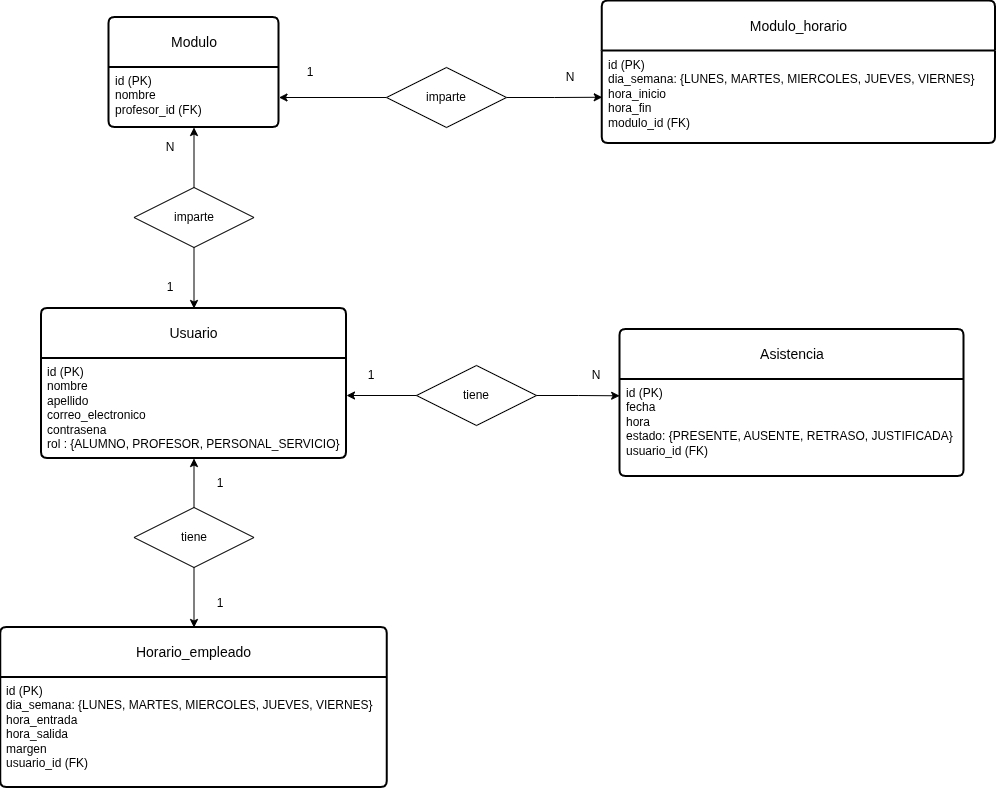

The diagram above was exported from draw.io. Its source (the exported page's mxGraphModel, read from the mxfile embedded in the PNG):
<mxGraphModel dx="1665" dy="879" grid="1" gridSize="10" guides="1" tooltips="1" connect="1" arrows="1" fold="1" page="1" pageScale="1" pageWidth="1169" pageHeight="827" math="0" shadow="0">
  <root>
    <mxCell id="0" />
    <mxCell id="1" parent="0" />
    <mxCell id="zzvY6-NmiK12u_Z9rq9a-1" parent="1" style="swimlane;childLayout=stackLayout;horizontal=1;startSize=50;horizontalStack=0;rounded=1;fontSize=14;fontStyle=0;strokeWidth=2;resizeParent=0;resizeLast=1;shadow=0;dashed=0;align=center;arcSize=4;whiteSpace=wrap;html=1;" value="Usuario" vertex="1">
      <mxGeometry height="150" width="305" x="126" y="331" as="geometry" />
    </mxCell>
    <mxCell id="zzvY6-NmiK12u_Z9rq9a-2" parent="zzvY6-NmiK12u_Z9rq9a-1" style="align=left;strokeColor=none;fillColor=none;spacingLeft=4;spacingRight=4;fontSize=12;verticalAlign=top;resizable=0;rotatable=0;part=1;html=1;whiteSpace=wrap;" value="&lt;div&gt;id (PK)&lt;/div&gt;nombre&lt;div&gt;apellido&lt;/div&gt;&lt;div&gt;correo_electronico&lt;/div&gt;&lt;div&gt;contrasena&lt;/div&gt;&lt;div&gt;rol&amp;nbsp;: {ALUMNO, PROFESOR, PERSONAL_SERVICIO}&lt;/div&gt;" vertex="1">
      <mxGeometry height="100" width="305" y="50" as="geometry" />
    </mxCell>
    <mxCell id="B-p1TW7vkvRWldWKi2yo-6" parent="1" style="swimlane;childLayout=stackLayout;horizontal=1;startSize=50;horizontalStack=0;rounded=1;fontSize=14;fontStyle=0;strokeWidth=2;resizeParent=0;resizeLast=1;shadow=0;dashed=0;align=center;arcSize=4;whiteSpace=wrap;html=1;" value="Asistencia" vertex="1">
      <mxGeometry height="147" width="344" x="704.5" y="352" as="geometry" />
    </mxCell>
    <mxCell id="B-p1TW7vkvRWldWKi2yo-7" parent="B-p1TW7vkvRWldWKi2yo-6" style="align=left;strokeColor=none;fillColor=none;spacingLeft=4;spacingRight=4;fontSize=12;verticalAlign=top;resizable=0;rotatable=0;part=1;html=1;whiteSpace=wrap;" value="&lt;div&gt;id (PK)&lt;/div&gt;&lt;div&gt;fecha&amp;nbsp;&lt;/div&gt;&lt;div&gt;hora&lt;/div&gt;&lt;div&gt;estado: {PRESENTE, AUSENTE, RETRASO, JUSTIFICADA}&lt;/div&gt;&lt;div&gt;&lt;span style=&quot;background-color: transparent; color: light-dark(rgb(0, 0, 0), rgb(255, 255, 255));&quot;&gt;usuario_id (FK)&lt;/span&gt;&lt;/div&gt;" vertex="1">
      <mxGeometry height="97" width="344" y="50" as="geometry" />
    </mxCell>
    <mxCell id="B-p1TW7vkvRWldWKi2yo-10" parent="1" style="text;html=1;whiteSpace=wrap;strokeColor=none;fillColor=none;align=center;verticalAlign=middle;rounded=0;" value="N" vertex="1">
      <mxGeometry height="20" width="30" x="666" y="388" as="geometry" />
    </mxCell>
    <mxCell id="B-p1TW7vkvRWldWKi2yo-30" parent="1" style="shape=rhombus;perimeter=rhombusPerimeter;whiteSpace=wrap;html=1;align=center;" value="tiene" vertex="1">
      <mxGeometry height="60" width="120" x="501" y="388" as="geometry" />
    </mxCell>
    <mxCell id="B-p1TW7vkvRWldWKi2yo-44" parent="1" style="text;html=1;whiteSpace=wrap;strokeColor=none;fillColor=none;align=center;verticalAlign=middle;rounded=0;" value="1" vertex="1">
      <mxGeometry height="20" width="30" x="441" y="388" as="geometry" />
    </mxCell>
    <mxCell id="VXoq5kR6O4S98uPNfBs5-1" edge="1" parent="1" source="B-p1TW7vkvRWldWKi2yo-30" style="edgeStyle=orthogonalEdgeStyle;rounded=0;orthogonalLoop=1;jettySize=auto;html=1;">
      <mxGeometry relative="1" as="geometry">
        <mxPoint x="431" y="418" as="targetPoint" />
      </mxGeometry>
    </mxCell>
    <mxCell id="VXoq5kR6O4S98uPNfBs5-2" edge="1" parent="1" source="B-p1TW7vkvRWldWKi2yo-30" style="edgeStyle=orthogonalEdgeStyle;rounded=0;orthogonalLoop=1;jettySize=auto;html=1;entryX=-0.001;entryY=0.168;entryDx=0;entryDy=0;entryPerimeter=0;" target="B-p1TW7vkvRWldWKi2yo-7">
      <mxGeometry relative="1" as="geometry" />
    </mxCell>
    <mxCell id="8H1PCOW2h-kCMFG3iSMr-1" parent="1" style="swimlane;childLayout=stackLayout;horizontal=1;startSize=50;horizontalStack=0;rounded=1;fontSize=14;fontStyle=0;strokeWidth=2;resizeParent=0;resizeLast=1;shadow=0;dashed=0;align=center;arcSize=4;whiteSpace=wrap;html=1;" value="Horario_empleado" vertex="1">
      <mxGeometry height="160" width="386.5" x="85.25" y="650" as="geometry" />
    </mxCell>
    <mxCell id="8H1PCOW2h-kCMFG3iSMr-2" parent="8H1PCOW2h-kCMFG3iSMr-1" style="align=left;strokeColor=none;fillColor=none;spacingLeft=4;spacingRight=4;fontSize=12;verticalAlign=top;resizable=0;rotatable=0;part=1;html=1;whiteSpace=wrap;" value="id (PK)&lt;div&gt;&lt;div&gt;dia_semana: {LUNES, MARTES, MIERCOLES, JUEVES, VIERNES}&lt;/div&gt;&lt;div&gt;hora_entrada&lt;/div&gt;&lt;div&gt;hora_salida&lt;/div&gt;&lt;div&gt;margen&lt;/div&gt;&lt;div&gt;usuario_id (FK)&lt;/div&gt;&lt;/div&gt;" vertex="1">
      <mxGeometry height="110" width="386.5" y="50" as="geometry" />
    </mxCell>
    <mxCell id="8H1PCOW2h-kCMFG3iSMr-3" parent="1" style="swimlane;childLayout=stackLayout;horizontal=1;startSize=50;horizontalStack=0;rounded=1;fontSize=14;fontStyle=0;strokeWidth=2;resizeParent=0;resizeLast=1;shadow=0;dashed=0;align=center;arcSize=4;whiteSpace=wrap;html=1;" value="Modulo" vertex="1">
      <mxGeometry height="110" width="170" x="193.5" y="40" as="geometry" />
    </mxCell>
    <mxCell id="8H1PCOW2h-kCMFG3iSMr-4" parent="8H1PCOW2h-kCMFG3iSMr-3" style="align=left;strokeColor=none;fillColor=none;spacingLeft=4;spacingRight=4;fontSize=12;verticalAlign=top;resizable=0;rotatable=0;part=1;html=1;whiteSpace=wrap;" value="id (PK)&lt;div&gt;nombre&lt;/div&gt;&lt;div&gt;profesor_id (FK)&lt;/div&gt;" vertex="1">
      <mxGeometry height="60" width="170" y="50" as="geometry" />
    </mxCell>
    <mxCell id="8H1PCOW2h-kCMFG3iSMr-5" parent="1" style="swimlane;childLayout=stackLayout;horizontal=1;startSize=50;horizontalStack=0;rounded=1;fontSize=14;fontStyle=0;strokeWidth=2;resizeParent=0;resizeLast=1;shadow=0;dashed=0;align=center;arcSize=4;whiteSpace=wrap;html=1;" value="Modulo_horario" vertex="1">
      <mxGeometry height="142.5" width="393.25" x="686.75" y="23.5" as="geometry" />
    </mxCell>
    <mxCell id="8H1PCOW2h-kCMFG3iSMr-6" parent="8H1PCOW2h-kCMFG3iSMr-5" style="align=left;strokeColor=none;fillColor=none;spacingLeft=4;spacingRight=4;fontSize=12;verticalAlign=top;resizable=0;rotatable=0;part=1;html=1;whiteSpace=wrap;" value="id (PK)&lt;div&gt;dia_semana: {LUNES, MARTES, MIERCOLES, JUEVES, VIERNES}&lt;/div&gt;&lt;div&gt;hora_inicio&lt;/div&gt;&lt;div&gt;hora_fin&lt;/div&gt;&lt;div&gt;modulo_id (FK)&lt;/div&gt;" vertex="1">
      <mxGeometry height="92.5" width="393.25" y="50" as="geometry" />
    </mxCell>
    <mxCell id="8H1PCOW2h-kCMFG3iSMr-8" edge="1" parent="1" source="8H1PCOW2h-kCMFG3iSMr-7" style="edgeStyle=orthogonalEdgeStyle;rounded=0;orthogonalLoop=1;jettySize=auto;html=1;" target="8H1PCOW2h-kCMFG3iSMr-4">
      <mxGeometry relative="1" as="geometry" />
    </mxCell>
    <mxCell id="8H1PCOW2h-kCMFG3iSMr-9" edge="1" parent="1" source="8H1PCOW2h-kCMFG3iSMr-7" style="edgeStyle=orthogonalEdgeStyle;rounded=0;orthogonalLoop=1;jettySize=auto;html=1;entryX=0.5;entryY=0;entryDx=0;entryDy=0;" target="zzvY6-NmiK12u_Z9rq9a-1">
      <mxGeometry relative="1" as="geometry" />
    </mxCell>
    <mxCell id="8H1PCOW2h-kCMFG3iSMr-7" parent="1" style="shape=rhombus;perimeter=rhombusPerimeter;whiteSpace=wrap;html=1;align=center;" value="imparte" vertex="1">
      <mxGeometry height="60" width="120" x="218.5" y="210" as="geometry" />
    </mxCell>
    <mxCell id="8H1PCOW2h-kCMFG3iSMr-10" parent="1" style="text;html=1;whiteSpace=wrap;strokeColor=none;fillColor=none;align=center;verticalAlign=middle;rounded=0;" value="1" vertex="1">
      <mxGeometry height="20" width="30" x="240" y="300" as="geometry" />
    </mxCell>
    <mxCell id="8H1PCOW2h-kCMFG3iSMr-11" parent="1" style="text;html=1;whiteSpace=wrap;strokeColor=none;fillColor=none;align=center;verticalAlign=middle;rounded=0;" value="N" vertex="1">
      <mxGeometry height="20" width="30" x="240" y="160" as="geometry" />
    </mxCell>
    <mxCell id="8H1PCOW2h-kCMFG3iSMr-13" edge="1" parent="1" source="8H1PCOW2h-kCMFG3iSMr-12" style="edgeStyle=orthogonalEdgeStyle;rounded=0;orthogonalLoop=1;jettySize=auto;html=1;entryX=0.5;entryY=1;entryDx=0;entryDy=0;" target="zzvY6-NmiK12u_Z9rq9a-2">
      <mxGeometry relative="1" as="geometry" />
    </mxCell>
    <mxCell id="8H1PCOW2h-kCMFG3iSMr-14" edge="1" parent="1" source="8H1PCOW2h-kCMFG3iSMr-12" style="edgeStyle=orthogonalEdgeStyle;rounded=0;orthogonalLoop=1;jettySize=auto;html=1;entryX=0.5;entryY=0;entryDx=0;entryDy=0;" target="8H1PCOW2h-kCMFG3iSMr-1">
      <mxGeometry relative="1" as="geometry" />
    </mxCell>
    <mxCell id="8H1PCOW2h-kCMFG3iSMr-12" parent="1" style="shape=rhombus;perimeter=rhombusPerimeter;whiteSpace=wrap;html=1;align=center;" value="tiene" vertex="1">
      <mxGeometry height="60" width="120" x="218.5" y="530" as="geometry" />
    </mxCell>
    <mxCell id="8H1PCOW2h-kCMFG3iSMr-15" parent="1" style="text;html=1;whiteSpace=wrap;strokeColor=none;fillColor=none;align=center;verticalAlign=middle;rounded=0;" value="1" vertex="1">
      <mxGeometry height="20" width="30" x="290" y="496" as="geometry" />
    </mxCell>
    <mxCell id="8H1PCOW2h-kCMFG3iSMr-16" parent="1" style="text;html=1;whiteSpace=wrap;strokeColor=none;fillColor=none;align=center;verticalAlign=middle;rounded=0;" value="1" vertex="1">
      <mxGeometry height="20" width="30" x="290" y="616" as="geometry" />
    </mxCell>
    <mxCell id="8H1PCOW2h-kCMFG3iSMr-32" edge="1" parent="1" source="8H1PCOW2h-kCMFG3iSMr-22" style="edgeStyle=orthogonalEdgeStyle;rounded=0;orthogonalLoop=1;jettySize=auto;html=1;entryX=1;entryY=0.5;entryDx=0;entryDy=0;" target="8H1PCOW2h-kCMFG3iSMr-4">
      <mxGeometry relative="1" as="geometry" />
    </mxCell>
    <mxCell id="8H1PCOW2h-kCMFG3iSMr-33" edge="1" parent="1" source="8H1PCOW2h-kCMFG3iSMr-22" style="edgeStyle=orthogonalEdgeStyle;rounded=0;orthogonalLoop=1;jettySize=auto;html=1;entryX=0;entryY=0.5;entryDx=0;entryDy=0;" target="8H1PCOW2h-kCMFG3iSMr-6">
      <mxGeometry relative="1" as="geometry" />
    </mxCell>
    <mxCell id="8H1PCOW2h-kCMFG3iSMr-22" parent="1" style="shape=rhombus;perimeter=rhombusPerimeter;whiteSpace=wrap;html=1;align=center;" value="imparte" vertex="1">
      <mxGeometry height="60" width="120" x="471" y="90" as="geometry" />
    </mxCell>
    <mxCell id="8H1PCOW2h-kCMFG3iSMr-34" parent="1" style="text;html=1;whiteSpace=wrap;strokeColor=none;fillColor=none;align=center;verticalAlign=middle;rounded=0;" value="1" vertex="1">
      <mxGeometry height="20" width="30" x="380" y="85" as="geometry" />
    </mxCell>
    <mxCell id="8H1PCOW2h-kCMFG3iSMr-35" parent="1" style="text;html=1;whiteSpace=wrap;strokeColor=none;fillColor=none;align=center;verticalAlign=middle;rounded=0;" value="N" vertex="1">
      <mxGeometry height="20" width="30" x="640" y="90" as="geometry" />
    </mxCell>
  </root>
</mxGraphModel>